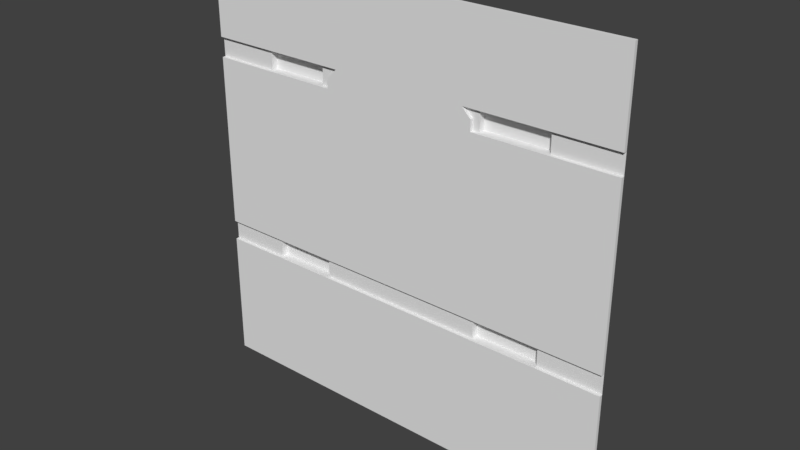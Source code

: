 # Source: exec2_3.blend  (saved by Blender 2.78.0; exported with 4.5.12 LTS)
import bpy
from mathutils import Matrix  # noqa: F401  (used for matrix-valued properties, if any)

bpy.ops.wm.read_factory_settings(use_empty=True)
scene = bpy.context.scene
scene.name = 'Scene'

# ---- collections
col_collection_1 = bpy.data.collections.new('Collection 1'); scene.collection.children.link(col_collection_1)

# ---- materials (node trees are filled in below, after node groups)
mat_exec2_3 = bpy.data.materials.new('exec2_3')
mat_exec2_3.alpha_threshold = 0.0
mat_exec2_3.use_transparent_shadow = False
mat_exec2_3.roughness = 0.5

# ---- material node trees

# ---- world
world_world = bpy.data.worlds.new('World'); scene.world = world_world
world_world.color = (0.05088, 0.05088, 0.05088)
world_world.use_sun_shadow = False
world_world.sun_shadow_jitter_overblur = 0.0
world_world.cycles.sampling_method = 'MANUAL'

# ---- meshes
me_exec2_3 = bpy.data.meshes.new('exec2_3')
me_exec2_3.from_pydata([(1.28, 1.28, 0.6607), (1.28, 1.28, 0.7793), (1.28, 1.28, -0.4999), (1.28, 1.28, -0.38), (1.261, 1.28, 0.6607), (1.261, 1.28, 0.7793), (1.261, 1.28, -0.38), (1.261, 1.28, -0.4999), (-1.28, 1.28, 0.7793), (-1.28, 1.28, 0.6607), (-1.28, 1.28, -0.38), (-1.28, 1.28, -0.4999), (-1.261, 1.28, 0.6607), (-1.261, 1.28, 0.7793), (-1.261, 1.28, -0.38), (-1.261, 1.28, -0.4999), (-1.28, 1.26, -1.28), (1.28, 1.26, -1.28), (-1.28, 1.26, 1.28), (1.28, 1.26, 1.28), (-1.28, 1.26, 0.6607), (1.28, 1.26, 0.6607), (1.28, 1.26, 0.7793), (-1.28, 1.26, 0.7793), (-1.28, 1.26, -0.38), (1.28, 1.26, -0.38), (-1.28, 1.26, -0.4999), (1.28, 1.26, -0.4999), (0.8999, 1.26, -1.28), (0.8999, 1.26, 1.28), (0.8999, 1.26, 0.6607), (0.8999, 1.26, 0.7793), (0.8999, 1.26, -0.38), (0.8999, 1.26, -0.4999), (0.5, 1.26, 1.28), (0.5, 1.26, 0.6607), (0.5, 1.26, 0.7793), (0.5, 1.26, -0.38), (0.5, 1.26, -0.4999), (0.5, 1.26, -1.28), (-0.52, 1.26, 1.28), (-0.52, 1.26, 0.6607), (-0.52, 1.26, 0.7793), (-0.52, 1.26, -0.38), (-0.52, 1.26, -0.4999), (-0.52, 1.26, -1.28), (-0.9, 1.26, 1.28), (-0.9, 1.26, 0.6607), (-0.9, 1.26, 0.7793), (-0.9, 1.26, -0.38), (-0.9, 1.26, -0.4999), (-0.9, 1.26, -1.28), (0.4046, 1.26, 0.7793), (0.4593, 1.26, 0.6607), (0.4593, 1.26, 0.7246), (-0.4071, 1.26, 0.7793), (-0.4692, 1.26, 0.6607), (-0.4692, 1.26, 0.7172), (-1.28, 1.28, 0.7793), (-1.28, 1.28, 0.6607), (-0.9, 1.28, 0.6607), (1.28, 1.28, 0.6607), (1.28, 1.28, 0.7793), (-0.9, 1.28, 0.7793), (1.28, 1.28, -0.4999), (1.28, 1.28, -0.38), (-0.9, 1.28, -0.38), (-1.28, 1.28, -0.38), (-1.28, 1.28, -0.4999), (-0.9, 1.28, -0.4999), (0.8999, 1.28, 0.6607), (0.8999, 1.28, 0.7793), (0.8999, 1.28, -0.38), (0.8999, 1.28, -0.4999), (0.5, 1.28, 0.6607), (0.5, 1.28, 0.7793), (0.5, 1.28, -0.38), (0.5, 1.28, -0.4999), (-0.4692, 1.28, 0.6607), (-0.52, 1.28, 0.6607), (-0.4071, 1.28, 0.7793), (-0.52, 1.28, 0.7793), (-0.52, 1.28, -0.38), (-0.52, 1.28, -0.4999), (0.4046, 1.28, 0.7793), (0.4593, 1.28, 0.6607), (0.4593, 1.28, 0.7246), (-0.4692, 1.28, 0.7172), (0.8999, 1.32, -0.4999), (0.8999, 1.32, -0.38), (0.8999, 1.32, 0.6607), (0.8999, 1.32, 0.7793), (0.5, 1.32, 0.6607), (0.5, 1.32, 0.7793), (0.5, 1.32, -0.38), (0.5, 1.32, -0.4999), (-0.52, 1.32, -0.4999), (-0.52, 1.32, -0.38), (-0.52, 1.32, 0.6607), (-0.52, 1.32, 0.7793), (-0.9, 1.32, 0.6607), (-0.9, 1.32, 0.7793), (-0.9, 1.32, -0.38), (-0.9, 1.32, -0.4999), (1.261, 1.26, -1.28), (1.261, 1.26, 1.28), (1.261, 1.26, 0.6607), (1.261, 1.26, 0.7793), (1.261, 1.26, -0.38), (1.261, 1.26, -0.4999), (1.261, 1.28, 0.6607), (1.261, 1.28, 0.7793), (1.261, 1.28, -0.38), (1.261, 1.28, -0.4999), (-1.261, 1.26, 1.28), (-1.261, 1.26, 0.6607), (-1.261, 1.26, 0.7793), (-1.261, 1.26, -0.38), (-1.261, 1.26, -0.4999), (-1.261, 1.26, -1.28), (-1.261, 1.28, 0.6607), (-1.261, 1.28, 0.7793), (-1.261, 1.28, -0.38), (-1.261, 1.28, -0.4999), (-1.28, 1.28, -1.28), (1.28, 1.28, -1.28), (-1.28, 1.28, 1.28), (1.28, 1.28, 1.28)], [], [(4, 0, 1, 5), (7, 2, 3, 6), (11, 15, 14, 10), (9, 12, 13, 8), (107, 22, 19, 105), (108, 25, 21, 106), (109, 27, 64, 113), (53, 35, 74, 85), (104, 17, 27, 109), (39, 28, 33, 38), (100, 98, 99, 101), (108, 32, 72, 112), (37, 32, 30, 35), (36, 31, 29, 34), (42, 55, 52, 36, 34, 40), (43, 37, 35, 53, 56, 41), (36, 52, 84, 75), (115, 47, 60, 120), (45, 39, 38, 44), (51, 45, 44, 50), (107, 31, 71, 111), (106, 21, 61, 110), (49, 43, 41, 47), (48, 42, 40, 46), (116, 48, 46, 114), (117, 49, 47, 115), (38, 33, 73, 77), (103, 96, 97, 102), (119, 51, 50, 118), (32, 37, 76, 72), (55, 57, 56, 53, 54, 52), (77, 73, 88, 95), (83, 82, 97, 96), (79, 78, 87, 80, 81), (83, 77, 76, 82), (66, 69, 103, 102), (72, 76, 94, 89), (120, 60, 63, 121), (123, 69, 66, 122), (84, 86, 85, 74, 75), (54, 53, 85, 86), (116, 23, 58, 121), (52, 54, 86, 84), (47, 41, 79, 60), (42, 48, 63, 81), (92, 90, 91, 93), (43, 49, 66, 82), (117, 24, 67, 122), (41, 56, 78, 79), (56, 57, 87, 78), (50, 44, 83, 69), (95, 88, 89, 94), (55, 42, 81, 80), (57, 55, 80, 87), (37, 43, 82, 76), (35, 30, 70, 74), (118, 50, 69, 123), (44, 38, 77, 83), (31, 36, 75, 71), (79, 81, 99, 98), (75, 74, 92, 93), (60, 79, 98, 100), (76, 77, 95, 94), (73, 72, 89, 88), (81, 63, 101, 99), (70, 71, 91, 90), (82, 66, 102, 97), (74, 70, 90, 92), (69, 83, 96, 103), (71, 75, 93, 91), (63, 60, 100, 101), (73, 113, 112, 72), (70, 110, 111, 71), (30, 106, 110, 70), (22, 107, 111, 62), (25, 108, 112, 65), (28, 104, 109, 33), (33, 109, 113, 73), (32, 108, 106, 30), (31, 107, 105, 29), (26, 118, 123, 68), (49, 117, 122, 66), (48, 116, 121, 63), (16, 119, 118, 26), (24, 117, 115, 20), (23, 116, 114, 18), (20, 115, 120, 59), (125, 64, 27, 17), (25, 65, 61, 21), (19, 22, 62, 127), (126, 58, 23, 18), (16, 26, 68, 124), (24, 20, 59, 67), (114, 46, 40, 34, 29, 105, 19, 127, 126, 18), (104, 28, 39, 45, 51, 119, 16, 124, 125, 17)])
_uv = me_exec2_3.uv_layers.new(name='UVMap')
_uv.uv.foreach_set('vector', [0.9901, 0.7581, 0.9975, 0.7581, 0.9975, 0.8044, 0.9901, 0.8044, 0.9901, 0.3047, 0.9975, 0.3047, 0.9975, 0.3516, 0.9901, 0.3516, 0.0, 0.3047, 0.007421, 0.3047, 0.007421, 0.3516, 0.0, 0.3516, 0.0, 0.7581, 0.007421, 0.7581, 0.007421, 0.8044, 0.0, 0.8044, 0.9926, 0.8044, 1.0, 0.8044, 1.0, 1.0, 0.9926, 1.0, 0.9926, 0.3516, 1.0, 0.3516, 1.0, 0.7581, 0.9926, 0.7581, 0.9926, 0.3047, 1.0, 0.3047, 1.0, 0.3047, 0.9926, 0.3047, 0.6794, 0.7581, 0.6953, 0.7581, 0.6953, 0.7581, 0.6794, 0.7581, 0.9926, 0.0, 1.0, 0.0, 1.0, 0.3047, 0.9926, 0.3047, 0.6953, 0.0, 0.8515, 0.0, 0.8515, 0.3047, 0.6953, 0.3047, 0.1503, 0.7601, 0.295, 0.7601, 0.295, 0.8028, 0.1503, 0.8028, 0.9926, 0.3516, 0.8515, 0.3516, 0.8515, 0.3516, 0.9926, 0.3516, 0.6953, 0.3516, 0.8515, 0.3516, 0.8515, 0.7581, 0.6953, 0.7581, 0.6953, 0.8044, 0.8515, 0.8044, 0.8515, 1.0, 0.6953, 1.0, 0.2969, 0.8044, 0.341, 0.8044, 0.6581, 0.8044, 0.6953, 0.8044, 0.6953, 1.0, 0.2969, 1.0, 0.2969, 0.3516, 0.6953, 0.3516, 0.6953, 0.7581, 0.6794, 0.7581, 0.3167, 0.7581, 0.2969, 0.7581, 0.6953, 0.8083, 0.6581, 0.8083, 0.6581, 0.8083, 0.6953, 0.8083, 0.007421, 0.7581, 0.1484, 0.7581, 0.1484, 0.7581, 0.007421, 0.7581, 0.2969, 0.0, 0.6953, 0.0, 0.6953, 0.3047, 0.2969, 0.3047, 0.1484, 0.0, 0.2969, 0.0, 0.2969, 0.3047, 0.1484, 0.3047, 0.9926, 0.8083, 0.8515, 0.8083, 0.8515, 0.8083, 0.9926, 0.8083, 0.9926, 0.7581, 1.0, 0.7581, 1.0, 0.7581, 0.9926, 0.7581, 0.1484, 0.3516, 0.2969, 0.3516, 0.2969, 0.7581, 0.1484, 0.7581, 0.1484, 0.8044, 0.2969, 0.8044, 0.2969, 1.0, 0.1484, 1.0, 0.007421, 0.8044, 0.1484, 0.8044, 0.1484, 1.0, 0.007421, 1.0, 0.007421, 0.3516, 0.1484, 0.3516, 0.1484, 0.7581, 0.007421, 0.7581, 0.8711, 0.3047, 1.027, 0.3047, 1.027, 0.3047, 0.8711, 0.3047, 0.1503, 0.3063, 0.295, 0.3063, 0.295, 0.3496, 0.1503, 0.3496, 0.007421, 0.0, 0.1484, 0.0, 0.1484, 0.3047, 0.007421, 0.3047, 0.8515, 0.3516, 0.6953, 0.3516, 0.6953, 0.3516, 0.8515, 0.3516, 0.341, 0.8044, 0.3167, 0.7802, 0.3167, 0.7581, 0.6794, 0.7581, 0.6794, 0.7831, 0.6581, 0.8044, 0.6971, 0.3063, 0.8498, 0.3063, 0.8498, 0.3063, 0.6971, 0.3063, 0.295, 0.3063, 0.295, 0.3496, 0.295, 0.3496, 0.295, 0.3063, 0.2969, 0.7581, 0.3167, 0.7581, 0.3167, 0.7802, 0.341, 0.8044, 0.2969, 0.8044, 0.2969, 0.3047, 0.6953, 0.3047, 0.6953, 0.3516, 0.2969, 0.3516, 0.1484, 0.3516, 0.1484, 0.3047, 0.1484, 0.3047, 0.1484, 0.3516, 0.8515, 0.3496, 0.6953, 0.3496, 0.6953, 0.3496, 0.8515, 0.3496, 0.007421, 0.7581, 0.1484, 0.7581, 0.1484, 0.8044, 0.007421, 0.8044, 0.007421, 0.3047, 0.1484, 0.3047, 0.1484, 0.3516, 0.007421, 0.3516, 0.6581, 0.8044, 0.6794, 0.7831, 0.6794, 0.7581, 0.6953, 0.7581, 0.6953, 0.8044, 0.6794, 0.7831, 0.6794, 0.7581, 0.6794, 0.7581, 0.6794, 0.7831, 0.007421, 0.8083, 0.0, 0.8083, 0.0, 0.8083, 0.007421, 0.8083, 0.6581, 0.8044, 0.6794, 0.7831, 0.6794, 0.7831, 0.6581, 0.8044, -0.005869, 0.7601, 0.1426, 0.7601, 0.1426, 0.7601, -0.005869, 0.7601, 0.1308, 0.8083, -0.01759, 0.8083, -0.01759, 0.8083, 0.1308, 0.8083, 0.6971, 0.7601, 0.8498, 0.7601, 0.8498, 0.8028, 0.6971, 0.8028, 0.2969, 0.3516, 0.1484, 0.3516, 0.1484, 0.3516, 0.2969, 0.3516, 0.007421, 0.3516, 0.0, 0.3516, 0.0, 0.3516, 0.007421, 0.3516, 0.2969, 0.7581, 0.3167, 0.7581, 0.3167, 0.7581, 0.2969, 0.7581, 0.3167, 0.7581, 0.3167, 0.7802, 0.3167, 0.7802, 0.3167, 0.7581, -0.01759, 0.3047, 0.1308, 0.3047, 0.1308, 0.3047, -0.01759, 0.3047, 0.6971, 0.3063, 0.8498, 0.3063, 0.8498, 0.3496, 0.6971, 0.3496, 0.341, 0.8083, 0.2969, 0.8083, 0.2969, 0.8083, 0.341, 0.8083, 0.3167, 0.7802, 0.341, 0.8044, 0.341, 0.8044, 0.3167, 0.7802, 0.6953, 0.3516, 0.2969, 0.3516, 0.2969, 0.3516, 0.6953, 0.3516, 0.8711, 0.7581, 1.027, 0.7581, 1.027, 0.7581, 0.8711, 0.7581, 0.007421, 0.3047, 0.1484, 0.3047, 0.1484, 0.3047, 0.007421, 0.3047, 0.2969, 0.3047, 0.6953, 0.3047, 0.6953, 0.3047, 0.2969, 0.3047, 1.027, 0.8083, 0.8711, 0.8083, 0.8711, 0.8083, 1.027, 0.8083, 0.295, 0.7601, 0.295, 0.8028, 0.295, 0.8028, 0.295, 0.7601, 0.6953, 0.8044, 0.6953, 0.7581, 0.6953, 0.7581, 0.6953, 0.8044, 0.1503, 0.7601, 0.295, 0.7601, 0.295, 0.7601, 0.1503, 0.7601, 0.6953, 0.3516, 0.6953, 0.3047, 0.6953, 0.3047, 0.6953, 0.3516, 0.8498, 0.3063, 0.8498, 0.3496, 0.8498, 0.3496, 0.8498, 0.3063, 0.2969, 0.8044, 0.1484, 0.8044, 0.1484, 0.8044, 0.2969, 0.8044, 0.8498, 0.7601, 0.8498, 0.8028, 0.8498, 0.8028, 0.8498, 0.7601, 0.2969, 0.3496, 0.1484, 0.3496, 0.1484, 0.3496, 0.2969, 0.3496, 0.6971, 0.7601, 0.8498, 0.7601, 0.8498, 0.7601, 0.6971, 0.7601, 0.1503, 0.3063, 0.295, 0.3063, 0.295, 0.3063, 0.1503, 0.3063, 0.8515, 0.8044, 0.6953, 0.8044, 0.6953, 0.8044, 0.8515, 0.8044, 0.1484, 0.8044, 0.1484, 0.7581, 0.1484, 0.7581, 0.1484, 0.8044, 0.8515, 0.3047, 0.9926, 0.3047, 0.9926, 0.3516, 0.8515, 0.3516, 0.8515, 0.7581, 0.9926, 0.7581, 0.9926, 0.8044, 0.8515, 0.8044, 0.8515, 0.7581, 0.9926, 0.7581, 0.9926, 0.7581, 0.8515, 0.7581, 1.0, 0.8083, 0.9926, 0.8083, 0.9926, 0.8083, 1.0, 0.8083, 1.0, 0.3516, 0.9926, 0.3516, 0.9926, 0.3516, 1.0, 0.3516, 0.8515, 0.0, 0.9926, 0.0, 0.9926, 0.3047, 0.8515, 0.3047, 0.8515, 0.3047, 0.9926, 0.3047, 0.9926, 0.3047, 0.8515, 0.3047, 0.8515, 0.3516, 0.9926, 0.3516, 0.9926, 0.7581, 0.8515, 0.7581, 0.8515, 0.8044, 0.9926, 0.8044, 0.9926, 1.0, 0.8515, 1.0, 0.0, 0.3047, 0.007421, 0.3047, 0.007421, 0.3047, 0.0, 0.3047, 0.1484, 0.3516, 0.007421, 0.3516, 0.007421, 0.3516, 0.1484, 0.3516, 0.1484, 0.8083, 0.007421, 0.8083, 0.007421, 0.8083, 0.1484, 0.8083, 0.0, 0.0, 0.007421, 0.0, 0.007421, 0.3047, 0.0, 0.3047, 0.0, 0.3516, 0.007421, 0.3516, 0.007421, 0.7581, 0.0, 0.7581, 0.0, 0.8044, 0.007421, 0.8044, 0.007421, 1.0, 0.0, 1.0, 0.0, 0.7581, 0.007421, 0.7581, 0.007421, 0.7581, 0.0, 0.7581, 0.9975, 0.0, 0.9975, 0.3047, 0.9975, 0.3047, 0.9975, 0.0, 0.9975, 0.3516, 0.9975, 0.3516, 0.9975, 0.7581, 0.9975, 0.7581, 0.9975, 1.0, 0.9975, 0.8044, 0.9975, 0.8044, 0.9975, 1.0, 0.002461, 1.0, 0.002461, 0.8044, 0.002461, 0.8044, 0.002461, 1.0, 0.002461, 0.0, 0.002461, 0.3047, 0.002461, 0.3047, 0.002461, 0.0, 0.002461, 0.3516, 0.002461, 0.7581, 0.002461, 0.7581, 0.002461, 0.3516, 0.007421, 1.0, 0.1484, 1.0, 0.2969, 1.0, 0.6953, 1.0, 0.8515, 1.0, 0.9926, 1.0, 1.0, 1.0, 0.9975, 1.0, 0.002461, 1.0, 0.002461, 1.0, 0.9926, 0.0, 0.8515, 0.0, 0.6953, 0.0, 0.2969, 0.0, 0.1484, 0.0, 0.007421, 0.0, 0.0, 0.0, 0.002461, 0.0, 0.9975, 0.0, 0.9975, 0.0])
me_exec2_3.materials.append(mat_exec2_3)
me_exec2_3.use_remesh_preserve_volume = False
me_exec2_3.use_remesh_preserve_attributes = False
me_exec2_3.use_mirror_vertex_groups = False
me_exec2_3.update()

# ---- objects
ob_exec2_3_mesh = bpy.data.objects.new('exec2_3_mesh', me_exec2_3)

# ---- transforms, parenting, visibility, modifiers, constraints
ob_exec2_3_mesh.location = (0.0, 0.0, 0.0)
ob_exec2_3_mesh.lineart.crease_threshold = 0.0

# ---- collection membership
col_collection_1.objects.link(ob_exec2_3_mesh)

# ---- scene / render settings (as saved in the file)
scene.frame_start = 1; scene.frame_end = 2; scene.frame_set(1)
scene.render.engine = 'BLENDER_EEVEE_NEXT'
scene.render.resolution_percentage = 50
scene.render.dither_intensity = 0.0
scene.cycles.use_denoising = False
scene.cycles.samples = 128
scene.cycles.sampling_pattern = 'TABULATED_SOBOL'
scene.cycles.light_sampling_threshold = 0.0
scene.cycles.use_adaptive_sampling = False
scene.cycles.use_light_tree = False
scene.cycles.blur_glossy = 0.0
scene.cycles.sample_clamp_indirect = 0.0
scene.view_settings.view_transform = 'Standard'
bpy.context.view_layer.update()

# ---- added for rendering (the .blend has no active camera and no usable light): camera, sun
cam_auto = bpy.data.cameras.new('AutoCamera')
cam_auto.lens = 50.0
cam_auto.sensor_width = 36.0
cam_auto.clip_end = 1000.0
ob_auto_camera = bpy.data.objects.new('AutoCamera', cam_auto)
scene.collection.objects.link(ob_auto_camera)
ob_auto_camera.location = (3.35013, -2.73016, 2.6801)
ob_auto_camera.rotation_euler = (1.09748, -7.21219e-08, 0.694738)
scene.camera = ob_auto_camera
light_auto_sun = bpy.data.lights.new('AutoSun', 'SUN')
light_auto_sun.energy = 3.0
light_auto_sun.angle = 0.0523599
ob_auto_sun = bpy.data.objects.new('AutoSun', light_auto_sun)
scene.collection.objects.link(ob_auto_sun)
ob_auto_sun.rotation_euler = (0.872665, 0.174533, 0.523599)
bpy.context.view_layer.update()
